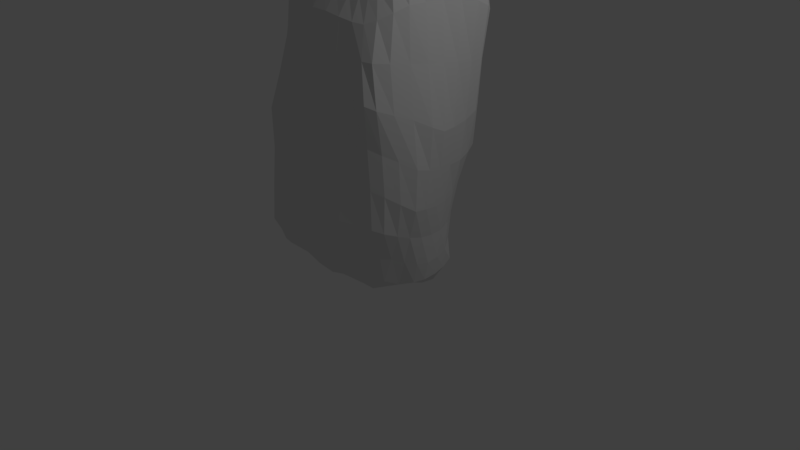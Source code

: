 # Source: sittingrock.blend  (saved by Blender 2.78.0; exported with 4.5.12 LTS)
import bpy
from mathutils import Matrix  # noqa: F401  (used for matrix-valued properties, if any)

bpy.ops.wm.read_factory_settings(use_empty=True)
scene = bpy.context.scene
scene.name = 'Scene'

# ---- collections
col_collection_1 = bpy.data.collections.new('Collection 1'); scene.collection.children.link(col_collection_1)

# ---- materials (node trees are filled in below, after node groups)
mat_material = bpy.data.materials.new('Material')
mat_material.alpha_threshold = 0.0
mat_material.use_transparent_shadow = False
mat_material.roughness = 0.5
mat_material.line_color = (0.0, 0.0, 0.0, 1.0)

# ---- material node trees

# ---- world
world_world = bpy.data.worlds.new('World'); scene.world = world_world
world_world.color = (0.05088, 0.05088, 0.05088)
world_world.use_sun_shadow = False
world_world.sun_shadow_jitter_overblur = 0.0
world_world.cycles.sampling_method = 'MANUAL'

# ---- cameras
cam_camera = bpy.data.cameras.new('Camera')
cam_camera.clip_end = 100.0
cam_camera.lens = 35.0
cam_camera.sensor_width = 32.0
cam_camera.sensor_height = 18.0
cam_camera.ortho_scale = 7.314
cam_camera.dof.focus_distance = 0.0
cam_camera.dof.aperture_fstop = 128.0

# ---- lights
light_lamp = bpy.data.lights.new('Lamp', 'POINT')
light_lamp.transmission_factor = 0.0
light_lamp.cutoff_distance = 30.0
light_lamp.energy = 100.0
light_lamp.shadow_buffer_clip_start = 1.001
light_lamp.shadow_soft_size = 0.1
light_lamp.shadow_maximum_resolution = 0.006
light_lamp.use_absolute_resolution = True

# ---- meshes
me_cube = bpy.data.meshes.new('Cube')
me_cube.from_pydata([(0.8613, 0.5931, 0.05707), (0.6862, -0.6452, 0.3905), (-0.7898, -0.719, 0.1861), (-0.4409, 0.881, 0.1089), (0.9693, 0.9134, 3.684), (0.636, -0.5113, 3.411), (-0.7066, -0.4428, 3.36), (-0.879, 0.9031, 3.741), (0.9588, -0.1312, 0.03216), (-0.1772, 0.9304, -0.03104), (0.9258, 0.7872, 1.456), (0.07403, -0.812, 0.174), (0.8262, -0.7206, 1.867), (-0.8121, 0.2647, 0.04972), (-0.837, -0.7757, 1.944), (-0.5036, 0.9191, 1.761), (0.9393, 0.02614, 3.803), (0.01853, 0.9281, 3.758), (-0.01815, -0.5692, 3.471), (-0.9087, 0.01891, 3.762), (0.3989, 1.107, 1.583), (-0.9935, -5.492e-06, 1.959), (-0.001812, -0.9617, 1.959), (1.133, -0.06445, 1.527), (-1.515e-07, -5.588e-08, 3.889), (0.06447, -0.004375, 0.04608), (0.773, -0.4459, 0.09475), (-0.3285, 0.8616, -0.02303), (0.9785, 0.9033, 2.582), (-0.4694, -0.7589, 0.2615), (0.7582, -0.7184, 2.821), (-0.6244, 0.6596, -0.00705), (-0.6896, -0.5956, 2.805), (-0.6903, 0.913, 2.793), (0.7963, -0.3217, 3.634), (-0.4947, 0.9389, 3.809), (-0.4367, -0.5349, 3.447), (-0.955, 0.4937, 3.818), (1.001, 0.1842, 0.04818), (0.1993, 0.9294, 0.02713), (0.8039, 0.6513, 0.6692), (0.4412, -0.7364, 0.319), (0.8489, -0.6958, 0.8836), (-0.8411, -0.3417, 0.05347), (-0.82, -0.8229, 0.9872), (-0.3916, 1.003, 0.8909), (0.9622, 0.4992, 3.836), (0.6363, 1.012, 3.628), (0.3846, -0.5498, 3.442), (-0.8487, -0.2591, 3.569), (-0.006625, 1.119, 1.618), (0.6251, 1.108, 1.512), (0.3313, 1.093, 2.577), (0.1027, 1.043, 0.7612), (-0.903, 0.5042, 1.909), (-0.9822, -0.4893, 1.957), (-0.9995, 0.0002275, 0.9945), (-0.9911, 0.001638, 2.923), (-0.4842, -0.9441, 1.956), (0.4727, -0.8566, 1.965), (0.02221, -0.9901, 0.9745), (-0.006388, -0.8541, 2.884), (1.048, -0.4586, 1.707), (1.079, 0.3223, 1.47), (1.061, -0.1132, 0.672), (1.041, -0.01728, 2.719), (-0.01145, -0.356, 3.756), (7.042e-07, 0.5005, 3.893), (0.4997, 0.0002409, 3.89), (-0.4983, 0.005776, 3.883), (-0.4831, 0.1647, -0.01121), (0.6771, -0.07244, 0.001327), (0.1461, 0.5097, -0.06435), (0.03234, -0.4793, 0.0009677), (0.4654, -0.5026, -0.03751), (0.7421, 0.3431, -0.1245), (-0.4303, 0.5987, -0.0945), (-0.5003, 0.5003, 3.891), (0.508, 0.5056, 3.887), (0.4467, -0.3659, 3.76), (1.041, 0.4444, 2.653), (1.035, 0.2341, 0.6428), (0.9999, -0.4363, 0.7749), (0.4247, -0.7886, 2.878), (0.5043, -0.8888, 0.9474), (-0.4872, -0.9782, 0.9937), (-0.8878, -0.3941, 2.877), (-0.9789, -0.4922, 0.9906), (-0.9522, 0.5223, 0.9823), (0.4223, 0.954, 0.7139), (0.7477, 1.069, 2.529), (-0.2148, 1.07, 2.692), (-0.1445, 1.046, 0.8037), (-0.9966, 0.5106, 2.915), (-0.4208, -0.7577, 2.838), (0.957, -0.4971, 2.792), (-0.4648, -0.3055, 3.695), (-0.5574, -0.3906, -0.02699), (0.7213, -0.5735, 0.2582), (-0.4166, 0.8672, 0.01347), (1.008, 0.9502, 3.189), (-0.6513, -0.7423, 0.1849), (0.6895, -0.6201, 3.178), (-0.5105, 0.7996, 0.02045), (-0.6988, -0.5112, 3.139), (-0.8923, 0.9129, 3.384), (0.7013, -0.4336, 3.503), (-0.6907, 0.9087, 3.763), (-0.5958, -0.4848, 3.405), (-0.9185, 0.7267, 3.796), (1.011, 0.003985, 0.04562), (0.02078, 0.997, -0.03735), (0.8513, 0.7052, 1.055), (0.2701, -0.783, 0.2604), (0.8465, -0.7045, 1.377), (-0.8161, -0.05119, 0.04094), (-0.7953, -0.7957, 1.471), (-0.485, 0.9415, 1.316), (0.9566, 0.2571, 3.835), (0.3407, 0.9671, 3.676), (0.191, -0.5625, 3.458), (-0.8838, -0.1487, 3.681), (-0.2526, 1.043, 1.686), (0.5585, 1.107, 1.566), (0.2175, 1.094, 3.162), (0.2429, 1.08, 1.167), (-0.7503, 0.7329, 1.846), (-0.9882, -0.2481, 1.959), (-0.9281, 0.1147, 0.4766), (-0.9862, 0.0009614, 2.441), (-0.6827, -0.8583, 1.951), (0.2397, -0.93, 1.96), (0.06583, -0.9387, 0.4692), (0.0001792, -0.9196, 2.433), (0.9479, -0.6176, 1.8), (1.121, 0.1205, 1.48), (1.016, -0.1339, 0.3017), (1.14, -0.03439, 2.026), (-0.01953, -0.4687, 3.593), (-5.204e-08, 0.25, 3.889), (0.7391, 0.008857, 3.88), (-0.25, 3.882e-05, 3.889), (-0.6844, 0.256, -0.02592), (0.4261, -0.02516, 0.05847), (-0.07002, 0.7517, -0.0958), (0.02009, -0.2503, 0.03276), (0.841, -0.2646, 0.009196), (-0.2517, 0.8821, -0.03062), (0.971, 0.8489, 1.98), (-0.2107, -0.78, 0.2518), (0.847, -0.7747, 2.369), (-0.7403, 0.4969, 0.01577), (-0.7373, -0.6942, 2.385), (-0.5379, 0.9362, 2.221), (0.8849, -0.1718, 3.736), (-0.2494, 0.9362, 3.799), (-0.2341, -0.5624, 3.472), (-0.9538, 0.2496, 3.817), (0.9487, 0.3857, 0.04748), (0.5273, 0.78, 0.0221), (0.8009, 0.616, 0.3265), (0.5873, -0.6896, 0.3472), (0.7483, -0.6636, 0.5928), (-0.8439, -0.534, 0.1146), (-0.8289, -0.8172, 0.4929), (-0.4468, 0.9017, 0.4756), (0.9605, 0.7537, 3.807), (0.8385, 0.9759, 3.648), (0.5223, -0.5311, 3.432), (-0.7709, -0.3638, 3.455), (0.206, 1.118, 1.595), (0.8053, 1.008, 1.472), (0.4529, 1.101, 2.004), (-0.04198, 1.005, 0.3628), (-0.9735, 0.2521, 1.948), (-0.9189, -0.6707, 1.952), (-0.9987, -4.161e-05, 1.477), (-1.008, 0.007437, 3.407), (-0.2481, -0.9661, 1.959), (0.662, -0.7851, 1.921), (0.00682, -0.9747, 1.473), (-0.01993, -0.7223, 3.261), (1.133, -0.2557, 1.584), (1.025, 0.5509, 1.451), (1.118, -0.09419, 1.051), (0.971, 0.00747, 3.36), (-0.0002639, -0.2356, 3.876), (0.002367, 0.7566, 3.889), (0.25, 1.373e-06, 3.889), (-0.7399, 0.02325, 3.851), (-0.2519, 0.02055, 0.03067), (0.849, -0.1037, -0.02408), (0.1387, 0.2499, 0.04164), (0.0689, -0.6612, 0.0207), (0.2766, -0.4981, -0.004772), (0.6217, -0.4888, -0.04805), (0.5441, -0.2834, -0.03279), (0.4427, -0.6291, 0.117), (0.4444, 0.4726, -0.1113), (0.9129, 0.2426, -0.08721), (0.5197, 0.6465, -0.08394), (0.7655, 0.09333, -0.06865), (-0.5601, 0.6539, -0.07855), (-0.2197, 0.5072, -0.06565), (-0.4115, 0.7501, -0.07359), (-0.4099, 0.3967, -0.05577), (-0.5004, 0.25, 3.89), (-0.5104, 0.7659, 3.901), (-0.2501, 0.5005, 3.893), (-0.7531, 0.5025, 3.886), (0.5006, 0.2501, 3.892), (0.5477, 0.7876, 3.84), (0.7569, 0.5041, 3.888), (0.2526, 0.5025, 3.893), (0.3963, -0.4498, 3.585), (0.4937, -0.2361, 3.883), (0.6475, -0.35, 3.725), (0.2197, -0.3627, 3.763), (1.048, 0.2126, 2.69), (1.017, 0.6933, 2.616), (1.106, 0.3457, 1.932), (1.003, 0.5089, 3.335), (1.065, 0.05182, 0.6524), (0.9484, 0.4423, 0.6462), (1.035, 0.1873, 0.2929), (1.057, 0.2767, 1.027), (0.9449, -0.5925, 0.837), (1.035, -0.2729, 0.7136), (0.8875, -0.4309, 0.4342), (1.064, -0.447, 1.197), (0.2162, -0.8396, 2.887), (0.6128, -0.7372, 2.85), (0.4424, -0.8399, 2.434), (0.388, -0.704, 3.224), (0.2632, -0.9632, 0.9817), (0.706, -0.7729, 0.9208), (0.4629, -0.8227, 0.5904), (0.532, -0.8608, 1.48), (-0.6836, -0.9199, 0.993), (-0.2374, -0.9974, 0.9822), (-0.499, -0.8994, 0.5779), (-0.4853, -0.9693, 1.476), (-0.9695, -0.2299, 2.915), (-0.7779, -0.5158, 2.832), (-0.9379, -0.4513, 2.426), (-0.9234, -0.3547, 3.298), (-0.9982, -0.2499, 0.9941), (-0.9248, -0.6966, 0.9891), (-0.9161, -0.4692, 0.4123), (-0.965, -0.486, 1.476), (-0.7585, 0.8031, 0.9503), (-0.9967, 0.2513, 0.9925), (-0.7648, 0.5788, 0.4854), (-0.9818, 0.5094, 1.465), (0.2502, 1.021, 0.7383), (0.6186, 0.8316, 0.6846), (0.5327, 1.005, 1.105), (0.3099, 0.938, 0.3482), (0.5756, 1.089, 2.525), (0.8899, 1.016, 2.553), (0.7827, 1.091, 3.045), (0.7341, 1.078, 2.001), (-0.4743, 1.013, 2.747), (0.0602, 1.085, 2.636), (-0.4121, 1.077, 3.3), (-0.04296, 1.096, 2.097), (-0.2639, 1.036, 0.8379), (-0.02494, 1.048, 0.7808), (-0.05858, 1.098, 1.206), (-0.2377, 0.9592, 0.3958), (-0.8644, 0.7536, 2.847), (-0.9937, 0.25, 2.924), (-0.9069, 0.5193, 2.379), (-1.019, 0.5066, 3.411), (-0.5867, -0.6703, 2.807), (-0.2196, -0.8256, 2.867), (-0.4457, -0.8586, 2.416), (-0.43, -0.6633, 3.192), (0.8672, -0.6696, 2.812), (1.01, -0.2565, 2.761), (1.022, -0.5027, 2.246), (0.9065, -0.402, 3.296), (-0.4507, -0.4272, 3.571), (-0.4813, -0.1842, 3.815), (-0.2398, -0.3406, 3.735), (-0.6821, -0.2728, 3.642), (-0.7582, -0.351, -0.01988), (-0.286, -0.4563, -0.01735), (-0.5325, -0.1342, -0.01498), (-0.5001, -0.5983, 0.05425), (-0.218, -0.6344, 0.01925), (-0.2771, -0.2261, 0.02536), (-0.7155, -0.06895, -0.02441), (-0.715, -0.1502, 3.764), (-0.2451, -0.2219, 3.861), (-0.2368, -0.461, 3.591), (0.9552, -0.223, 3.357), (1.082, -0.2742, 2.155), (0.9455, -0.6879, 2.319), (-0.2321, -0.7102, 3.246), (-0.23, -0.9076, 2.427), (-0.6221, -0.7706, 2.396), (-1.019, 0.2503, 3.413), (-0.9829, 0.2511, 2.438), (-0.757, 0.7514, 2.307), (-0.1404, 0.981, 0.3758), (0.09147, 1.094, 1.186), (-0.222, 1.06, 1.236), (0.2277, 1.106, 2.031), (-0.1155, 1.066, 3.257), (-0.7056, 1.003, 3.362), (0.861, 1.001, 1.998), (0.9356, 1.063, 3.119), (0.5898, 1.098, 3.005), (0.5631, 0.8109, 0.3251), (0.7005, 0.89, 1.069), (0.3913, 1.058, 1.141), (-0.997, 0.2499, 1.477), (-0.8578, 0.3604, 0.4923), (-0.6201, 0.7724, 0.4797), (-0.8941, -0.675, 1.474), (-0.873, -0.6955, 0.4453), (-0.9791, -0.1716, 0.4433), (-0.8014, -0.4345, 3.2), (-0.8392, -0.6001, 2.402), (-0.9796, -0.2458, 2.44), (-0.2492, -0.9907, 1.477), (-0.2251, -0.908, 0.565), (-0.7524, -0.9045, 0.5453), (0.7001, -0.7818, 1.433), (0.627, -0.7415, 0.6024), (0.274, -0.8983, 0.5413), (0.5589, -0.6683, 3.192), (0.6476, -0.7808, 2.415), (0.2293, -0.8981, 2.435), (1.124, -0.2669, 1.077), (0.9474, -0.2758, 0.3549), (0.8268, -0.5658, 0.5233), (0.9726, 0.4927, 1.039), (0.9653, 0.3924, 0.2999), (1.051, 0.0109, 0.2882), (1.021, 0.7669, 3.273), (1.041, 0.6081, 1.94), (1.145, 0.1492, 1.94), (0.2478, -0.2378, 3.88), (0.7107, -0.2071, 3.838), (0.572, -0.4456, 3.553), (0.2756, 0.7706, 3.86), (0.7842, 0.7746, 3.857), (0.7484, 0.2521, 3.888), (-0.7417, 0.7412, 3.868), (-0.2502, 0.7576, 3.893), (-0.25, 0.25, 3.889), (-0.2122, 0.2758, 0.0001176), (-0.2358, 0.7224, -0.07985), (-0.5215, 0.7733, -0.05301), (0.9231, 0.04361, -0.05439), (0.8157, 0.4794, -0.06606), (0.1379, 0.8177, -0.1377), (0.593, -0.612, 0.128), (0.7089, -0.2773, -0.05818), (0.3265, -0.2733, 0.02666), (0.2705, -0.6568, 0.07405), (0.5476, 0.1521, -0.0267), (-0.623, 0.4836, -0.0621), (-0.7511, 0.2513, 3.885), (0.25, 0.25, 3.889), (0.1922, -0.4605, 3.59), (0.9784, 0.2522, 3.367), (1.103, 0.0823, 1.031), (0.9681, -0.602, 1.306), (0.1903, -0.7154, 3.254), (0.2627, -0.9362, 1.477), (-0.6694, -0.8831, 1.473), (-0.983, -0.2056, 3.388), (-0.9936, -0.2489, 1.477), (-0.839, 0.7497, 1.414), (0.1098, 1.008, 0.3515), (0.618, 1.095, 2.003), (-0.2934, 1.053, 2.151), (-0.3399, 0.9426, 0.4294), (-0.9888, 0.752, 3.41), (-0.6001, -0.5797, 3.14), (0.8018, -0.5366, 3.226), (-0.6375, -0.3907, 3.52), (-0.7364, -0.5472, 0.07374)], [], [(385, 101, 2, 163), (384, 169, 6, 108), (383, 106, 5, 102), (382, 108, 6, 104), (381, 109, 7, 105), (380, 99, 3, 165), (379, 122, 15, 153), (378, 123, 20, 172), (377, 111, 9, 173), (376, 126, 15, 117), (375, 127, 21, 176), (374, 121, 19, 177), (373, 130, 14, 116), (372, 131, 22, 180), (371, 120, 18, 181), (370, 134, 12, 114), (369, 135, 23, 184), (368, 118, 16, 185), (367, 138, 18, 120), (366, 139, 24, 188), (365, 157, 19, 189), (364, 142, 13, 151), (363, 143, 25, 192), (362, 113, 11, 193), (361, 194, 73, 145), (360, 195, 74, 196), (359, 161, 41, 197), (358, 198, 72, 144), (357, 199, 75, 200), (356, 191, 71, 201), (355, 202, 31, 103), (354, 203, 76, 204), (353, 190, 70, 205), (352, 206, 69, 141), (351, 207, 77, 208), (350, 109, 37, 209), (349, 210, 68, 140), (348, 211, 78, 212), (347, 187, 67, 213), (346, 214, 48, 168), (345, 215, 79, 216), (344, 186, 66, 217), (343, 218, 65, 137), (342, 219, 80, 220), (341, 166, 46, 221), (340, 222, 64, 136), (339, 223, 81, 224), (338, 183, 63, 225), (337, 226, 42, 162), (336, 227, 82, 228), (335, 182, 62, 229), (334, 230, 61, 133), (333, 231, 83, 232), (332, 168, 48, 233), (331, 234, 60, 132), (330, 235, 84, 236), (329, 179, 59, 237), (328, 238, 44, 164), (327, 239, 85, 240), (326, 178, 58, 241), (325, 242, 57, 129), (324, 243, 86, 244), (323, 169, 49, 245), (322, 246, 56, 128), (321, 247, 87, 248), (320, 175, 55, 249), (319, 250, 45, 165), (318, 251, 88, 252), (317, 174, 54, 253), (316, 254, 53, 125), (315, 255, 89, 256), (314, 159, 39, 257), (313, 258, 52, 124), (312, 259, 90, 260), (311, 171, 51, 261), (310, 262, 33, 105), (309, 263, 91, 264), (308, 170, 50, 265), (307, 266, 45, 117), (306, 267, 92, 268), (305, 147, 27, 269), (304, 270, 33, 153), (303, 271, 93, 272), (302, 157, 37, 273), (301, 274, 32, 152), (300, 275, 94, 276), (299, 156, 36, 277), (298, 278, 30, 150), (297, 279, 95, 280), (296, 154, 34, 281), (295, 282, 36, 156), (294, 283, 96, 284), (293, 121, 49, 285), (292, 286, 43, 115), (291, 287, 97, 288), (290, 149, 29, 289), (287, 290, 289, 97), (73, 193, 290, 287), (193, 11, 149, 290), (190, 291, 288, 70), (25, 145, 291, 190), (145, 73, 287, 291), (142, 292, 115, 13), (70, 288, 292, 142), (288, 97, 286, 292), (283, 293, 285, 96), (69, 189, 293, 283), (189, 19, 121, 293), (186, 294, 284, 66), (24, 141, 294, 186), (141, 69, 283, 294), (138, 295, 156, 18), (66, 284, 295, 138), (284, 96, 282, 295), (279, 296, 281, 95), (65, 185, 296, 279), (185, 16, 154, 296), (182, 297, 280, 62), (23, 137, 297, 182), (137, 65, 279, 297), (134, 298, 150, 12), (62, 280, 298, 134), (280, 95, 278, 298), (275, 299, 277, 94), (61, 181, 299, 275), (181, 18, 156, 299), (178, 300, 276, 58), (22, 133, 300, 178), (133, 61, 275, 300), (130, 301, 152, 14), (58, 276, 301, 130), (276, 94, 274, 301), (271, 302, 273, 93), (57, 177, 302, 271), (177, 19, 157, 302), (174, 303, 272, 54), (21, 129, 303, 174), (129, 57, 271, 303), (126, 304, 153, 15), (54, 272, 304, 126), (272, 93, 270, 304), (267, 305, 269, 92), (53, 173, 305, 267), (173, 9, 147, 305), (170, 306, 268, 50), (20, 125, 306, 170), (125, 53, 267, 306), (122, 307, 117, 15), (50, 268, 307, 122), (268, 92, 266, 307), (263, 308, 265, 91), (52, 172, 308, 263), (172, 20, 170, 308), (155, 309, 264, 35), (17, 124, 309, 155), (124, 52, 263, 309), (107, 310, 105, 7), (35, 264, 310, 107), (264, 91, 262, 310), (259, 311, 261, 90), (28, 148, 311, 259), (148, 10, 171, 311), (167, 312, 260, 47), (4, 100, 312, 167), (100, 28, 259, 312), (119, 313, 124, 17), (47, 260, 313, 119), (260, 90, 258, 313), (255, 314, 257, 89), (40, 160, 314, 255), (160, 0, 159, 314), (171, 315, 256, 51), (10, 112, 315, 171), (112, 40, 255, 315), (123, 316, 125, 20), (51, 256, 316, 123), (256, 89, 254, 316), (251, 317, 253, 88), (56, 176, 317, 251), (176, 21, 174, 317), (151, 318, 252, 31), (13, 128, 318, 151), (128, 56, 251, 318), (103, 319, 165, 3), (31, 252, 319, 103), (252, 88, 250, 319), (247, 320, 249, 87), (44, 116, 320, 247), (116, 14, 175, 320), (163, 321, 248, 43), (2, 164, 321, 163), (164, 44, 247, 321), (115, 322, 128, 13), (43, 248, 322, 115), (248, 87, 246, 322), (243, 323, 245, 86), (32, 104, 323, 243), (104, 6, 169, 323), (175, 324, 244, 55), (14, 152, 324, 175), (152, 32, 243, 324), (127, 325, 129, 21), (55, 244, 325, 127), (244, 86, 242, 325), (239, 326, 241, 85), (60, 180, 326, 239), (180, 22, 178, 326), (149, 327, 240, 29), (11, 132, 327, 149), (132, 60, 239, 327), (101, 328, 164, 2), (29, 240, 328, 101), (240, 85, 238, 328), (235, 329, 237, 84), (42, 114, 329, 235), (114, 12, 179, 329), (161, 330, 236, 41), (1, 162, 330, 161), (162, 42, 235, 330), (113, 331, 132, 11), (41, 236, 331, 113), (236, 84, 234, 331), (231, 332, 233, 83), (30, 102, 332, 231), (102, 5, 168, 332), (179, 333, 232, 59), (12, 150, 333, 179), (150, 30, 231, 333), (131, 334, 133, 22), (59, 232, 334, 131), (232, 83, 230, 334), (227, 335, 229, 82), (64, 184, 335, 227), (184, 23, 182, 335), (146, 336, 228, 26), (8, 136, 336, 146), (136, 64, 227, 336), (98, 337, 162, 1), (26, 228, 337, 98), (228, 82, 226, 337), (223, 338, 225, 81), (40, 112, 338, 223), (112, 10, 183, 338), (158, 339, 224, 38), (0, 160, 339, 158), (160, 40, 223, 339), (110, 340, 136, 8), (38, 224, 340, 110), (224, 81, 222, 340), (219, 341, 221, 80), (28, 100, 341, 219), (100, 4, 166, 341), (183, 342, 220, 63), (10, 148, 342, 183), (148, 28, 219, 342), (135, 343, 137, 23), (63, 220, 343, 135), (220, 80, 218, 343), (215, 344, 217, 79), (68, 188, 344, 215), (188, 24, 186, 344), (154, 345, 216, 34), (16, 140, 345, 154), (140, 68, 215, 345), (106, 346, 168, 5), (34, 216, 346, 106), (216, 79, 214, 346), (211, 347, 213, 78), (47, 119, 347, 211), (119, 17, 187, 347), (166, 348, 212, 46), (4, 167, 348, 166), (167, 47, 211, 348), (118, 349, 140, 16), (46, 212, 349, 118), (212, 78, 210, 349), (207, 350, 209, 77), (35, 107, 350, 207), (107, 7, 109, 350), (187, 351, 208, 67), (17, 155, 351, 187), (155, 35, 207, 351), (139, 352, 141, 24), (67, 208, 352, 139), (208, 77, 206, 352), (203, 353, 205, 76), (72, 192, 353, 203), (192, 25, 190, 353), (147, 354, 204, 27), (9, 144, 354, 147), (144, 72, 203, 354), (99, 355, 103, 3), (27, 204, 355, 99), (204, 76, 202, 355), (199, 356, 201, 75), (38, 110, 356, 199), (110, 8, 191, 356), (159, 357, 200, 39), (0, 158, 357, 159), (158, 38, 199, 357), (111, 358, 144, 9), (39, 200, 358, 111), (200, 75, 198, 358), (195, 359, 197, 74), (26, 98, 359, 195), (98, 1, 161, 359), (191, 360, 196, 71), (8, 146, 360, 191), (146, 26, 195, 360), (143, 361, 145, 25), (71, 196, 361, 143), (196, 74, 194, 361), (194, 362, 193, 73), (74, 197, 362, 194), (197, 41, 113, 362), (198, 363, 192, 72), (75, 201, 363, 198), (201, 71, 143, 363), (202, 364, 151, 31), (76, 205, 364, 202), (205, 70, 142, 364), (206, 365, 189, 69), (77, 209, 365, 206), (209, 37, 157, 365), (210, 366, 188, 68), (78, 213, 366, 210), (213, 67, 139, 366), (214, 367, 120, 48), (79, 217, 367, 214), (217, 66, 138, 367), (218, 368, 185, 65), (80, 221, 368, 218), (221, 46, 118, 368), (222, 369, 184, 64), (81, 225, 369, 222), (225, 63, 135, 369), (226, 370, 114, 42), (82, 229, 370, 226), (229, 62, 134, 370), (230, 371, 181, 61), (83, 233, 371, 230), (233, 48, 120, 371), (234, 372, 180, 60), (84, 237, 372, 234), (237, 59, 131, 372), (238, 373, 116, 44), (85, 241, 373, 238), (241, 58, 130, 373), (242, 374, 177, 57), (86, 245, 374, 242), (245, 49, 121, 374), (246, 375, 176, 56), (87, 249, 375, 246), (249, 55, 127, 375), (250, 376, 117, 45), (88, 253, 376, 250), (253, 54, 126, 376), (254, 377, 173, 53), (89, 257, 377, 254), (257, 39, 111, 377), (258, 378, 172, 52), (90, 261, 378, 258), (261, 51, 123, 378), (262, 379, 153, 33), (91, 265, 379, 262), (265, 50, 122, 379), (266, 380, 165, 45), (92, 269, 380, 266), (269, 27, 99, 380), (270, 381, 105, 33), (93, 273, 381, 270), (273, 37, 109, 381), (274, 382, 104, 32), (94, 277, 382, 274), (277, 36, 108, 382), (278, 383, 102, 30), (95, 281, 383, 278), (281, 34, 106, 383), (282, 384, 108, 36), (96, 285, 384, 282), (285, 49, 169, 384), (286, 385, 163, 43), (97, 289, 385, 286), (289, 29, 101, 385)])
me_cube.materials.append(mat_material)
me_cube.use_remesh_preserve_volume = False
me_cube.use_remesh_preserve_attributes = False
me_cube.use_mirror_vertex_groups = False
me_cube.update()

# ---- objects
ob_cube = bpy.data.objects.new('Cube', me_cube)
ob_lamp = bpy.data.objects.new('Lamp', light_lamp)
ob_camera = bpy.data.objects.new('Camera', cam_camera)

# ---- transforms, parenting, visibility, modifiers, constraints
ob_cube.location = (0.0, 0.0, 0.0)
ob_cube.lock_rotations_4d = False
ob_cube.empty_display_type = 'ARROWS'
ob_cube.lineart.crease_threshold = 0.0
ob_lamp.location = (4.076, 1.005, 5.904)
ob_lamp.rotation_euler = (0.6503, 0.05522, 1.866)
ob_lamp.lock_rotations_4d = False
ob_lamp.empty_display_type = 'ARROWS'
ob_lamp.color = (0.0, 0.0, 0.0, 0.0)
ob_lamp.lineart.crease_threshold = 0.0
ob_camera.location = (7.481, -6.508, 5.344)
ob_camera.rotation_euler = (1.109, 0.0, 0.8149)
ob_camera.lock_rotations_4d = False
ob_camera.empty_display_type = 'ARROWS'
ob_camera.color = (0.0, 0.0, 0.0, 0.0)
ob_camera.display_type = 'WIRE'
ob_camera.lineart.crease_threshold = 0.0

# ---- collection membership
col_collection_1.objects.link(ob_cube)
col_collection_1.objects.link(ob_lamp)
col_collection_1.objects.link(ob_camera)

# ---- scene / render settings (as saved in the file)
scene.camera = ob_camera
scene.frame_start = 1; scene.frame_end = 250; scene.frame_set(1)
scene.render.engine = 'BLENDER_EEVEE_NEXT'
scene.render.resolution_percentage = 50
scene.render.dither_intensity = 0.0
scene.cycles.use_denoising = False
scene.cycles.samples = 128
scene.cycles.sampling_pattern = 'TABULATED_SOBOL'
scene.cycles.light_sampling_threshold = 0.0
scene.cycles.use_adaptive_sampling = False
scene.cycles.use_light_tree = False
scene.cycles.blur_glossy = 0.0
scene.cycles.sample_clamp_indirect = 0.0
scene.view_settings.view_transform = 'Standard'
bpy.context.view_layer.update()
